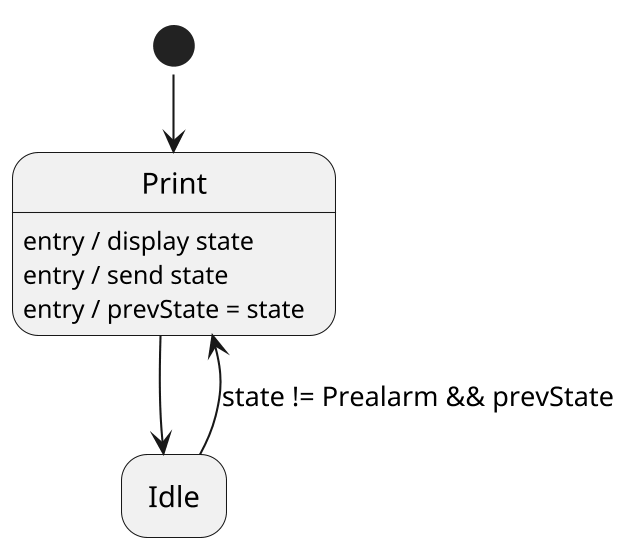

The diagram above was rendered by PlantUML. Its source (embedded in the PNG):
@startuml StateChangeTask
skinparamlocked dpi 200
!pragma layout smetana
hide empty description

state start <<start>>

state "Print" as print
print : entry / display state
print : entry / send state
print : entry / prevState = state

state "Idle" as idle

start -d-> print

print -d-> idle
print -[hidden]d-> idle
idle -u-> print : state != Prealarm && prevState

@enduml